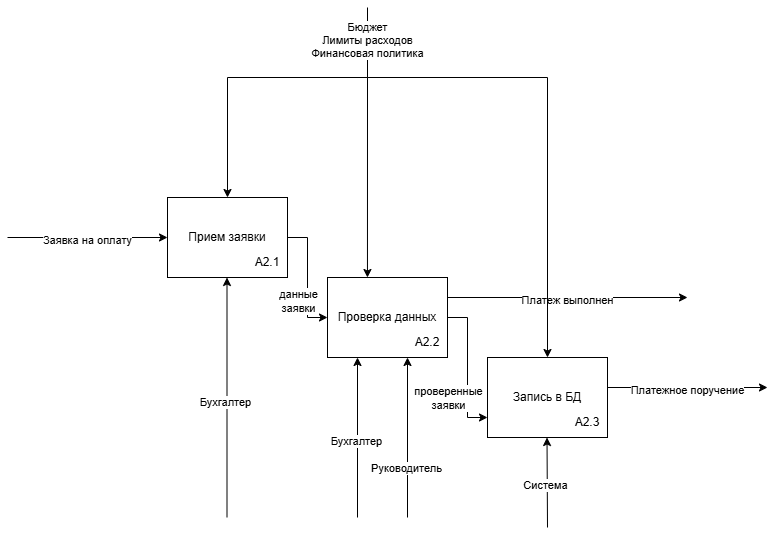

The diagram above was exported from draw.io. Its source (the exported page's mxGraphModel, read from the mxfile embedded in the PNG):
<mxGraphModel dx="1030" dy="1745" grid="1" gridSize="10" guides="1" tooltips="1" connect="1" arrows="1" fold="1" page="1" pageScale="1" pageWidth="827" pageHeight="1169" math="0" shadow="0">
  <root>
    <mxCell id="0" />
    <mxCell id="1" parent="0" />
    <mxCell id="AhSE-MZYZujh6PQYJ-9A-1" edge="1" parent="1" source="AhSE-MZYZujh6PQYJ-9A-3" style="edgeStyle=orthogonalEdgeStyle;rounded=0;orthogonalLoop=1;jettySize=auto;html=1;entryX=0;entryY=0.5;entryDx=0;entryDy=0;" target="AhSE-MZYZujh6PQYJ-9A-7">
      <mxGeometry relative="1" as="geometry" />
    </mxCell>
    <mxCell id="AhSE-MZYZujh6PQYJ-9A-2" connectable="0" parent="AhSE-MZYZujh6PQYJ-9A-1" style="edgeLabel;html=1;align=center;verticalAlign=middle;resizable=0;points=[];" value="&lt;div&gt;данные&lt;/div&gt;&lt;div&gt;заявки&lt;/div&gt;" vertex="1">
      <mxGeometry relative="1" x="0.3889" as="geometry">
        <mxPoint x="-10" as="offset" />
      </mxGeometry>
    </mxCell>
    <mxCell id="AhSE-MZYZujh6PQYJ-9A-3" parent="1" style="rounded=0;whiteSpace=wrap;html=1;" value="Прием заявки" vertex="1">
      <mxGeometry height="80" width="120" x="200" y="120" as="geometry" />
    </mxCell>
    <mxCell id="AhSE-MZYZujh6PQYJ-9A-4" parent="1" style="text;html=1;whiteSpace=wrap;strokeColor=none;fillColor=none;align=center;verticalAlign=middle;rounded=0;" value="А2.1" vertex="1">
      <mxGeometry height="30" width="60" x="270" y="170" as="geometry" />
    </mxCell>
    <mxCell id="AhSE-MZYZujh6PQYJ-9A-5" edge="1" parent="1" source="AhSE-MZYZujh6PQYJ-9A-7" style="edgeStyle=orthogonalEdgeStyle;rounded=0;orthogonalLoop=1;jettySize=auto;html=1;entryX=0;entryY=0.75;entryDx=0;entryDy=0;" target="AhSE-MZYZujh6PQYJ-9A-9">
      <mxGeometry relative="1" as="geometry" />
    </mxCell>
    <mxCell id="AhSE-MZYZujh6PQYJ-9A-6" connectable="0" parent="AhSE-MZYZujh6PQYJ-9A-5" style="edgeLabel;html=1;align=center;verticalAlign=middle;resizable=0;points=[];" value="проверенные&lt;div&gt;заявки&lt;/div&gt;" vertex="1">
      <mxGeometry relative="1" x="0.4524" as="geometry">
        <mxPoint x="-20" y="-2" as="offset" />
      </mxGeometry>
    </mxCell>
    <mxCell id="AhSE-MZYZujh6PQYJ-9A-7" parent="1" style="rounded=0;whiteSpace=wrap;html=1;" value="Проверка данных" vertex="1">
      <mxGeometry height="80" width="120" x="360" y="200" as="geometry" />
    </mxCell>
    <mxCell id="AhSE-MZYZujh6PQYJ-9A-8" parent="1" style="text;html=1;whiteSpace=wrap;strokeColor=none;fillColor=none;align=center;verticalAlign=middle;rounded=0;" value="А2.2" vertex="1">
      <mxGeometry height="30" width="60" x="430" y="250" as="geometry" />
    </mxCell>
    <mxCell id="AhSE-MZYZujh6PQYJ-9A-9" parent="1" style="rounded=0;whiteSpace=wrap;html=1;" value="Запись в БД" vertex="1">
      <mxGeometry height="80" width="120" x="520" y="280" as="geometry" />
    </mxCell>
    <mxCell id="AhSE-MZYZujh6PQYJ-9A-10" parent="1" style="text;html=1;whiteSpace=wrap;strokeColor=none;fillColor=none;align=center;verticalAlign=middle;rounded=0;" value="А2.3" vertex="1">
      <mxGeometry height="30" width="60" x="590" y="330" as="geometry" />
    </mxCell>
    <mxCell id="AhSE-MZYZujh6PQYJ-9A-14" edge="1" parent="1" style="endArrow=classic;html=1;rounded=0;entryX=0;entryY=0.5;entryDx=0;entryDy=0;" target="AhSE-MZYZujh6PQYJ-9A-3" value="">
      <mxGeometry height="50" relative="1" width="50" as="geometry">
        <mxPoint x="40" y="160" as="sourcePoint" />
        <mxPoint x="440" y="370" as="targetPoint" />
      </mxGeometry>
    </mxCell>
    <mxCell id="AhSE-MZYZujh6PQYJ-9A-15" connectable="0" parent="AhSE-MZYZujh6PQYJ-9A-14" style="edgeLabel;html=1;align=center;verticalAlign=middle;resizable=0;points=[];" value="Заявка на оплату" vertex="1">
      <mxGeometry relative="1" x="-0.0125" y="-2" as="geometry">
        <mxPoint as="offset" />
      </mxGeometry>
    </mxCell>
    <mxCell id="AhSE-MZYZujh6PQYJ-9A-16" edge="1" parent="1" style="endArrow=classic;html=1;rounded=0;" value="">
      <mxGeometry height="50" relative="1" width="50" as="geometry">
        <mxPoint x="480" y="220" as="sourcePoint" />
        <mxPoint x="720" y="220" as="targetPoint" />
      </mxGeometry>
    </mxCell>
    <mxCell id="AhSE-MZYZujh6PQYJ-9A-17" connectable="0" parent="AhSE-MZYZujh6PQYJ-9A-16" style="edgeLabel;html=1;align=center;verticalAlign=middle;resizable=0;points=[];" value="Платеж выполнен" vertex="1">
      <mxGeometry relative="1" x="-0.0125" y="-2" as="geometry">
        <mxPoint as="offset" />
      </mxGeometry>
    </mxCell>
    <mxCell id="AhSE-MZYZujh6PQYJ-9A-18" edge="1" parent="1" style="endArrow=classic;html=1;rounded=0;" value="">
      <mxGeometry height="50" relative="1" width="50" as="geometry">
        <mxPoint x="640" y="310" as="sourcePoint" />
        <mxPoint x="800" y="310" as="targetPoint" />
      </mxGeometry>
    </mxCell>
    <mxCell id="AhSE-MZYZujh6PQYJ-9A-19" connectable="0" parent="AhSE-MZYZujh6PQYJ-9A-18" style="edgeLabel;html=1;align=center;verticalAlign=middle;resizable=0;points=[];" value="Платежное поручение" vertex="1">
      <mxGeometry relative="1" x="-0.0125" y="-2" as="geometry">
        <mxPoint as="offset" />
      </mxGeometry>
    </mxCell>
    <mxCell id="AhSE-MZYZujh6PQYJ-9A-20" edge="1" parent="1" style="endArrow=classic;html=1;rounded=0;entryX=0.5;entryY=0;entryDx=0;entryDy=0;" target="AhSE-MZYZujh6PQYJ-9A-3" value="">
      <mxGeometry height="50" relative="1" width="50" as="geometry">
        <Array as="points">
          <mxPoint x="400" />
          <mxPoint x="260" />
        </Array>
        <mxPoint x="400" y="-70" as="sourcePoint" />
        <mxPoint x="440" y="130" as="targetPoint" />
      </mxGeometry>
    </mxCell>
    <mxCell id="AhSE-MZYZujh6PQYJ-9A-23" connectable="0" parent="AhSE-MZYZujh6PQYJ-9A-20" style="edgeLabel;html=1;align=center;verticalAlign=middle;resizable=0;points=[];" value="&lt;div&gt;Бюджет&lt;/div&gt;&lt;div&gt;Лимиты расходов&lt;/div&gt;&lt;div&gt;Финансовая политика&lt;/div&gt;" vertex="1">
      <mxGeometry relative="1" x="-0.8061" y="-1" as="geometry">
        <mxPoint as="offset" />
      </mxGeometry>
    </mxCell>
    <mxCell id="AhSE-MZYZujh6PQYJ-9A-21" edge="1" parent="1" style="endArrow=classic;html=1;rounded=0;entryX=0.333;entryY=0;entryDx=0;entryDy=0;entryPerimeter=0;" target="AhSE-MZYZujh6PQYJ-9A-7" value="">
      <mxGeometry height="50" relative="1" width="50" as="geometry">
        <mxPoint x="400" as="sourcePoint" />
        <mxPoint x="440" y="130" as="targetPoint" />
      </mxGeometry>
    </mxCell>
    <mxCell id="AhSE-MZYZujh6PQYJ-9A-22" edge="1" parent="1" style="endArrow=classic;html=1;rounded=0;entryX=0.5;entryY=0;entryDx=0;entryDy=0;" target="AhSE-MZYZujh6PQYJ-9A-9" value="">
      <mxGeometry height="50" relative="1" width="50" as="geometry">
        <Array as="points">
          <mxPoint x="580" />
        </Array>
        <mxPoint x="400" as="sourcePoint" />
        <mxPoint x="490" y="290" as="targetPoint" />
      </mxGeometry>
    </mxCell>
    <mxCell id="b_wvyVyDno3Q8unugaWG-1" edge="1" parent="1" style="endArrow=classic;html=1;rounded=0;entryX=0.5;entryY=1;entryDx=0;entryDy=0;" value="">
      <mxGeometry height="50" relative="1" width="50" as="geometry">
        <mxPoint x="259.5" y="440" as="sourcePoint" />
        <mxPoint x="259.5" y="200" as="targetPoint" />
      </mxGeometry>
    </mxCell>
    <mxCell id="b_wvyVyDno3Q8unugaWG-2" connectable="0" parent="b_wvyVyDno3Q8unugaWG-1" style="edgeLabel;html=1;align=center;verticalAlign=middle;resizable=0;points=[];" value="Бухгалтер" vertex="1">
      <mxGeometry relative="1" x="-0.0361" y="2" as="geometry">
        <mxPoint as="offset" />
      </mxGeometry>
    </mxCell>
    <mxCell id="b_wvyVyDno3Q8unugaWG-3" edge="1" parent="1" style="endArrow=classic;html=1;rounded=0;entryX=0.5;entryY=1;entryDx=0;entryDy=0;" value="">
      <mxGeometry height="50" relative="1" width="50" as="geometry">
        <mxPoint x="390" y="440" as="sourcePoint" />
        <mxPoint x="390" y="280" as="targetPoint" />
      </mxGeometry>
    </mxCell>
    <mxCell id="b_wvyVyDno3Q8unugaWG-4" connectable="0" parent="b_wvyVyDno3Q8unugaWG-3" style="edgeLabel;html=1;align=center;verticalAlign=middle;resizable=0;points=[];" value="Бухгалтер" vertex="1">
      <mxGeometry relative="1" x="-0.0361" y="2" as="geometry">
        <mxPoint as="offset" />
      </mxGeometry>
    </mxCell>
    <mxCell id="b_wvyVyDno3Q8unugaWG-5" edge="1" parent="1" style="endArrow=classic;html=1;rounded=0;entryX=0.5;entryY=1;entryDx=0;entryDy=0;" value="">
      <mxGeometry height="50" relative="1" width="50" as="geometry">
        <mxPoint x="440" y="440" as="sourcePoint" />
        <mxPoint x="440" y="280" as="targetPoint" />
      </mxGeometry>
    </mxCell>
    <mxCell id="b_wvyVyDno3Q8unugaWG-6" connectable="0" parent="b_wvyVyDno3Q8unugaWG-5" style="edgeLabel;html=1;align=center;verticalAlign=middle;resizable=0;points=[];" value="Руководитель" vertex="1">
      <mxGeometry relative="1" x="-0.0361" y="2" as="geometry">
        <mxPoint y="27" as="offset" />
      </mxGeometry>
    </mxCell>
    <mxCell id="b_wvyVyDno3Q8unugaWG-7" edge="1" parent="1" style="endArrow=classic;html=1;rounded=0;entryX=0.5;entryY=1;entryDx=0;entryDy=0;" value="">
      <mxGeometry height="50" relative="1" width="50" as="geometry">
        <mxPoint x="580" y="450" as="sourcePoint" />
        <mxPoint x="579.5" y="360" as="targetPoint" />
      </mxGeometry>
    </mxCell>
    <mxCell id="b_wvyVyDno3Q8unugaWG-8" connectable="0" parent="b_wvyVyDno3Q8unugaWG-7" style="edgeLabel;html=1;align=center;verticalAlign=middle;resizable=0;points=[];" value="Система" vertex="1">
      <mxGeometry relative="1" x="-0.0361" y="2" as="geometry">
        <mxPoint as="offset" />
      </mxGeometry>
    </mxCell>
  </root>
</mxGraphModel>